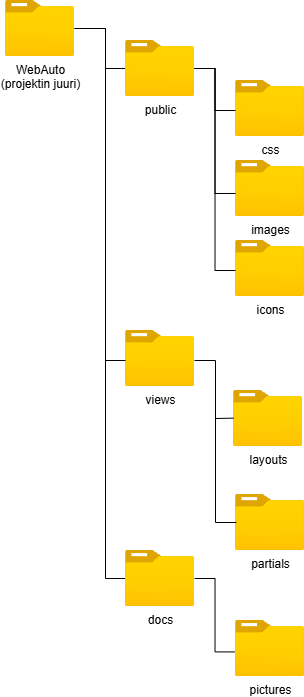

The diagram above was exported from draw.io. Its source (the exported page's mxGraphModel, read from the mxfile embedded in the PNG):
<mxGraphModel dx="417" dy="289" grid="1" gridSize="10" guides="1" tooltips="1" connect="1" arrows="1" fold="1" page="1" pageScale="1" pageWidth="850" pageHeight="1100" math="0" shadow="0">
  <root>
    <mxCell id="0" />
    <mxCell id="1" parent="0" />
    <mxCell id="-os_lHEW-LIpbZ4Oigml-12" style="edgeStyle=orthogonalEdgeStyle;rounded=0;orthogonalLoop=1;jettySize=auto;html=1;endArrow=none;endFill=0;" parent="1" source="-os_lHEW-LIpbZ4Oigml-1" target="-os_lHEW-LIpbZ4Oigml-8" edge="1">
      <mxGeometry relative="1" as="geometry">
        <Array as="points">
          <mxPoint x="140" y="68" />
          <mxPoint x="140" y="618" />
        </Array>
      </mxGeometry>
    </mxCell>
    <mxCell id="-os_lHEW-LIpbZ4Oigml-23" style="edgeStyle=orthogonalEdgeStyle;shape=connector;rounded=0;orthogonalLoop=1;jettySize=auto;html=1;strokeColor=default;align=center;verticalAlign=middle;fontFamily=Helvetica;fontSize=11;fontColor=default;labelBackgroundColor=default;endArrow=none;endFill=0;" parent="1" source="-os_lHEW-LIpbZ4Oigml-1" target="-os_lHEW-LIpbZ4Oigml-2" edge="1">
      <mxGeometry relative="1" as="geometry">
        <Array as="points">
          <mxPoint x="140" y="68" />
          <mxPoint x="140" y="108" />
        </Array>
      </mxGeometry>
    </mxCell>
    <mxCell id="-os_lHEW-LIpbZ4Oigml-1" value="WebAuto&lt;div&gt;(projektin juuri)&lt;/div&gt;" style="image;aspect=fixed;html=1;points=[];align=center;fontSize=12;image=img/lib/azure2/general/Folder_Blank.svg;" parent="1" vertex="1">
      <mxGeometry x="40" y="40" width="69" height="56.00000000000001" as="geometry" />
    </mxCell>
    <mxCell id="-os_lHEW-LIpbZ4Oigml-2" value="public" style="image;aspect=fixed;html=1;points=[];align=center;fontSize=12;image=img/lib/azure2/general/Folder_Blank.svg;" parent="1" vertex="1">
      <mxGeometry x="160" y="80" width="69" height="56.00000000000001" as="geometry" />
    </mxCell>
    <mxCell id="-os_lHEW-LIpbZ4Oigml-5" value="views" style="image;aspect=fixed;html=1;points=[];align=center;fontSize=12;image=img/lib/azure2/general/Folder_Blank.svg;" parent="1" vertex="1">
      <mxGeometry x="160" y="370" width="69" height="56.00000000000001" as="geometry" />
    </mxCell>
    <mxCell id="-os_lHEW-LIpbZ4Oigml-6" value="css" style="image;aspect=fixed;html=1;points=[];align=center;fontSize=12;image=img/lib/azure2/general/Folder_Blank.svg;" parent="1" vertex="1">
      <mxGeometry x="270" y="120" width="69" height="56.00000000000001" as="geometry" />
    </mxCell>
    <mxCell id="-os_lHEW-LIpbZ4Oigml-7" value="partials" style="image;aspect=fixed;html=1;points=[];align=center;fontSize=12;image=img/lib/azure2/general/Folder_Blank.svg;" parent="1" vertex="1">
      <mxGeometry x="270" y="534" width="69" height="56.00000000000001" as="geometry" />
    </mxCell>
    <mxCell id="-os_lHEW-LIpbZ4Oigml-8" value="docs" style="image;aspect=fixed;html=1;points=[];align=center;fontSize=12;image=img/lib/azure2/general/Folder_Blank.svg;" parent="1" vertex="1">
      <mxGeometry x="160" y="590" width="69" height="56.00000000000001" as="geometry" />
    </mxCell>
    <mxCell id="-os_lHEW-LIpbZ4Oigml-9" value="pictures" style="image;aspect=fixed;html=1;points=[];align=center;fontSize=12;image=img/lib/azure2/general/Folder_Blank.svg;" parent="1" vertex="1">
      <mxGeometry x="270" y="660" width="69" height="56.00000000000001" as="geometry" />
    </mxCell>
    <mxCell id="-os_lHEW-LIpbZ4Oigml-13" style="edgeStyle=orthogonalEdgeStyle;shape=connector;rounded=0;orthogonalLoop=1;jettySize=auto;html=1;entryX=0;entryY=0.536;entryDx=0;entryDy=0;entryPerimeter=0;strokeColor=default;align=center;verticalAlign=middle;fontFamily=Helvetica;fontSize=11;fontColor=default;labelBackgroundColor=default;endArrow=none;endFill=0;" parent="1" source="-os_lHEW-LIpbZ4Oigml-2" target="-os_lHEW-LIpbZ4Oigml-6" edge="1">
      <mxGeometry relative="1" as="geometry" />
    </mxCell>
    <mxCell id="-os_lHEW-LIpbZ4Oigml-14" style="edgeStyle=orthogonalEdgeStyle;shape=connector;rounded=0;orthogonalLoop=1;jettySize=auto;html=1;entryX=0.014;entryY=0.5;entryDx=0;entryDy=0;entryPerimeter=0;strokeColor=default;align=center;verticalAlign=middle;fontFamily=Helvetica;fontSize=11;fontColor=default;labelBackgroundColor=default;endArrow=none;endFill=0;" parent="1" source="-os_lHEW-LIpbZ4Oigml-5" target="-os_lHEW-LIpbZ4Oigml-7" edge="1">
      <mxGeometry relative="1" as="geometry">
        <Array as="points">
          <mxPoint x="250" y="400" />
          <mxPoint x="250" y="562" />
        </Array>
      </mxGeometry>
    </mxCell>
    <mxCell id="-os_lHEW-LIpbZ4Oigml-15" value="images" style="image;aspect=fixed;html=1;points=[];align=center;fontSize=12;image=img/lib/azure2/general/Folder_Blank.svg;" parent="1" vertex="1">
      <mxGeometry x="270" y="200" width="69" height="56.00000000000001" as="geometry" />
    </mxCell>
    <mxCell id="-os_lHEW-LIpbZ4Oigml-18" value="icons" style="image;aspect=fixed;html=1;points=[];align=center;fontSize=12;image=img/lib/azure2/general/Folder_Blank.svg;" parent="1" vertex="1">
      <mxGeometry x="270" y="280" width="69" height="56.00000000000001" as="geometry" />
    </mxCell>
    <mxCell id="-os_lHEW-LIpbZ4Oigml-19" style="edgeStyle=orthogonalEdgeStyle;shape=connector;rounded=0;orthogonalLoop=1;jettySize=auto;html=1;entryX=0;entryY=0.589;entryDx=0;entryDy=0;entryPerimeter=0;strokeColor=default;align=center;verticalAlign=middle;fontFamily=Helvetica;fontSize=11;fontColor=default;labelBackgroundColor=default;endArrow=none;endFill=0;" parent="1" source="-os_lHEW-LIpbZ4Oigml-2" target="-os_lHEW-LIpbZ4Oigml-15" edge="1">
      <mxGeometry relative="1" as="geometry" />
    </mxCell>
    <mxCell id="-os_lHEW-LIpbZ4Oigml-22" style="edgeStyle=orthogonalEdgeStyle;shape=connector;rounded=0;orthogonalLoop=1;jettySize=auto;html=1;entryX=0;entryY=0.536;entryDx=0;entryDy=0;entryPerimeter=0;strokeColor=default;align=center;verticalAlign=middle;fontFamily=Helvetica;fontSize=11;fontColor=default;labelBackgroundColor=default;endArrow=none;endFill=0;" parent="1" source="-os_lHEW-LIpbZ4Oigml-2" target="-os_lHEW-LIpbZ4Oigml-18" edge="1">
      <mxGeometry relative="1" as="geometry" />
    </mxCell>
    <mxCell id="-os_lHEW-LIpbZ4Oigml-25" style="edgeStyle=orthogonalEdgeStyle;shape=connector;rounded=0;orthogonalLoop=1;jettySize=auto;html=1;entryX=-0.014;entryY=0.561;entryDx=0;entryDy=0;entryPerimeter=0;strokeColor=default;align=center;verticalAlign=middle;fontFamily=Helvetica;fontSize=11;fontColor=default;labelBackgroundColor=default;endArrow=none;endFill=0;" parent="1" source="-os_lHEW-LIpbZ4Oigml-8" target="-os_lHEW-LIpbZ4Oigml-9" edge="1">
      <mxGeometry relative="1" as="geometry" />
    </mxCell>
    <mxCell id="MWxbZnGsPEEDxK4KMRJZ-1" value="layouts" style="image;aspect=fixed;html=1;points=[];align=center;fontSize=12;image=img/lib/azure2/general/Folder_Blank.svg;" vertex="1" parent="1">
      <mxGeometry x="268" y="430" width="69" height="56.00000000000001" as="geometry" />
    </mxCell>
    <mxCell id="MWxbZnGsPEEDxK4KMRJZ-4" value="" style="endArrow=none;html=1;rounded=0;" edge="1" parent="1">
      <mxGeometry width="50" height="50" relative="1" as="geometry">
        <mxPoint x="140" y="400" as="sourcePoint" />
        <mxPoint x="160" y="400" as="targetPoint" />
      </mxGeometry>
    </mxCell>
    <mxCell id="MWxbZnGsPEEDxK4KMRJZ-5" value="" style="endArrow=none;html=1;rounded=0;" edge="1" parent="1">
      <mxGeometry width="50" height="50" relative="1" as="geometry">
        <mxPoint x="250" y="458" as="sourcePoint" />
        <mxPoint x="268" y="457.65999999999997" as="targetPoint" />
      </mxGeometry>
    </mxCell>
  </root>
</mxGraphModel>